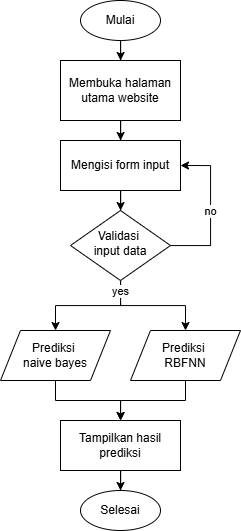

The diagram above was exported from draw.io. Its source (the exported page's mxGraphModel, read from the mxfile embedded in the PNG):
<mxGraphModel dx="1173" dy="624" grid="1" gridSize="10" guides="1" tooltips="1" connect="1" arrows="1" fold="1" page="1" pageScale="1" pageWidth="827" pageHeight="1169" math="0" shadow="0">
  <root>
    <mxCell id="WIyWlLk6GJQsqaUBKTNV-0" />
    <mxCell id="WIyWlLk6GJQsqaUBKTNV-1" parent="WIyWlLk6GJQsqaUBKTNV-0" />
    <mxCell id="QS8Oo3z9GQA2AmyunoJH-5" style="edgeStyle=orthogonalEdgeStyle;rounded=0;orthogonalLoop=1;jettySize=auto;html=1;" edge="1" parent="WIyWlLk6GJQsqaUBKTNV-1" source="QS8Oo3z9GQA2AmyunoJH-1" target="QS8Oo3z9GQA2AmyunoJH-4">
      <mxGeometry relative="1" as="geometry" />
    </mxCell>
    <mxCell id="QS8Oo3z9GQA2AmyunoJH-1" value="Membuka halaman utama website" style="rounded=0;whiteSpace=wrap;html=1;" vertex="1" parent="WIyWlLk6GJQsqaUBKTNV-1">
      <mxGeometry x="140" y="190" width="120" height="60" as="geometry" />
    </mxCell>
    <mxCell id="QS8Oo3z9GQA2AmyunoJH-6" style="edgeStyle=orthogonalEdgeStyle;rounded=0;orthogonalLoop=1;jettySize=auto;html=1;" edge="1" parent="WIyWlLk6GJQsqaUBKTNV-1" source="QS8Oo3z9GQA2AmyunoJH-3" target="QS8Oo3z9GQA2AmyunoJH-1">
      <mxGeometry relative="1" as="geometry" />
    </mxCell>
    <mxCell id="QS8Oo3z9GQA2AmyunoJH-3" value="Mulai" style="ellipse;whiteSpace=wrap;html=1;" vertex="1" parent="WIyWlLk6GJQsqaUBKTNV-1">
      <mxGeometry x="160" y="130" width="80" height="40" as="geometry" />
    </mxCell>
    <mxCell id="QS8Oo3z9GQA2AmyunoJH-9" style="edgeStyle=orthogonalEdgeStyle;rounded=0;orthogonalLoop=1;jettySize=auto;html=1;" edge="1" parent="WIyWlLk6GJQsqaUBKTNV-1" source="QS8Oo3z9GQA2AmyunoJH-4" target="QS8Oo3z9GQA2AmyunoJH-8">
      <mxGeometry relative="1" as="geometry" />
    </mxCell>
    <mxCell id="QS8Oo3z9GQA2AmyunoJH-4" value="Mengisi form input" style="rounded=0;whiteSpace=wrap;html=1;" vertex="1" parent="WIyWlLk6GJQsqaUBKTNV-1">
      <mxGeometry x="140" y="270" width="120" height="50" as="geometry" />
    </mxCell>
    <mxCell id="QS8Oo3z9GQA2AmyunoJH-11" value="no" style="edgeStyle=orthogonalEdgeStyle;rounded=0;orthogonalLoop=1;jettySize=auto;html=1;entryX=1;entryY=0.5;entryDx=0;entryDy=0;" edge="1" parent="WIyWlLk6GJQsqaUBKTNV-1" source="QS8Oo3z9GQA2AmyunoJH-8" target="QS8Oo3z9GQA2AmyunoJH-4">
      <mxGeometry relative="1" as="geometry">
        <mxPoint x="320" y="300" as="targetPoint" />
        <Array as="points">
          <mxPoint x="290" y="375" />
          <mxPoint x="290" y="295" />
        </Array>
      </mxGeometry>
    </mxCell>
    <mxCell id="QS8Oo3z9GQA2AmyunoJH-14" style="edgeStyle=orthogonalEdgeStyle;rounded=0;orthogonalLoop=1;jettySize=auto;html=1;" edge="1" parent="WIyWlLk6GJQsqaUBKTNV-1" source="QS8Oo3z9GQA2AmyunoJH-8" target="QS8Oo3z9GQA2AmyunoJH-17">
      <mxGeometry relative="1" as="geometry">
        <mxPoint x="135" y="450" as="targetPoint" />
      </mxGeometry>
    </mxCell>
    <mxCell id="QS8Oo3z9GQA2AmyunoJH-16" value="yes" style="edgeStyle=orthogonalEdgeStyle;rounded=0;orthogonalLoop=1;jettySize=auto;html=1;" edge="1" parent="WIyWlLk6GJQsqaUBKTNV-1" source="QS8Oo3z9GQA2AmyunoJH-8" target="QS8Oo3z9GQA2AmyunoJH-18">
      <mxGeometry x="-0.8095" relative="1" as="geometry">
        <mxPoint x="265" y="450" as="targetPoint" />
        <mxPoint as="offset" />
      </mxGeometry>
    </mxCell>
    <mxCell id="QS8Oo3z9GQA2AmyunoJH-8" value="Validasi&amp;nbsp;&lt;div&gt;input data&lt;/div&gt;" style="rhombus;whiteSpace=wrap;html=1;shadow=0;fontFamily=Helvetica;fontSize=12;align=center;strokeWidth=1;spacing=6;spacingTop=-4;" vertex="1" parent="WIyWlLk6GJQsqaUBKTNV-1">
      <mxGeometry x="150" y="340" width="100" height="70" as="geometry" />
    </mxCell>
    <mxCell id="QS8Oo3z9GQA2AmyunoJH-23" style="edgeStyle=orthogonalEdgeStyle;rounded=0;orthogonalLoop=1;jettySize=auto;html=1;" edge="1" parent="WIyWlLk6GJQsqaUBKTNV-1" source="QS8Oo3z9GQA2AmyunoJH-17" target="QS8Oo3z9GQA2AmyunoJH-20">
      <mxGeometry relative="1" as="geometry" />
    </mxCell>
    <mxCell id="QS8Oo3z9GQA2AmyunoJH-17" value="Prediksi&amp;nbsp;&lt;div&gt;naive bayes&lt;/div&gt;" style="shape=parallelogram;perimeter=parallelogramPerimeter;whiteSpace=wrap;html=1;fixedSize=1;" vertex="1" parent="WIyWlLk6GJQsqaUBKTNV-1">
      <mxGeometry x="80" y="460" width="110" height="50" as="geometry" />
    </mxCell>
    <mxCell id="QS8Oo3z9GQA2AmyunoJH-24" style="edgeStyle=orthogonalEdgeStyle;rounded=0;orthogonalLoop=1;jettySize=auto;html=1;" edge="1" parent="WIyWlLk6GJQsqaUBKTNV-1" source="QS8Oo3z9GQA2AmyunoJH-18" target="QS8Oo3z9GQA2AmyunoJH-20">
      <mxGeometry relative="1" as="geometry" />
    </mxCell>
    <mxCell id="QS8Oo3z9GQA2AmyunoJH-18" value="Prediksi&amp;nbsp;&lt;div&gt;RBFNN&lt;/div&gt;" style="shape=parallelogram;perimeter=parallelogramPerimeter;whiteSpace=wrap;html=1;fixedSize=1;" vertex="1" parent="WIyWlLk6GJQsqaUBKTNV-1">
      <mxGeometry x="210" y="460" width="110" height="50" as="geometry" />
    </mxCell>
    <mxCell id="QS8Oo3z9GQA2AmyunoJH-25" style="edgeStyle=orthogonalEdgeStyle;rounded=0;orthogonalLoop=1;jettySize=auto;html=1;" edge="1" parent="WIyWlLk6GJQsqaUBKTNV-1" source="QS8Oo3z9GQA2AmyunoJH-20" target="QS8Oo3z9GQA2AmyunoJH-22">
      <mxGeometry relative="1" as="geometry" />
    </mxCell>
    <mxCell id="QS8Oo3z9GQA2AmyunoJH-20" value="Tampilkan hasil prediksi" style="rounded=0;whiteSpace=wrap;html=1;" vertex="1" parent="WIyWlLk6GJQsqaUBKTNV-1">
      <mxGeometry x="140" y="550" width="120" height="50" as="geometry" />
    </mxCell>
    <mxCell id="QS8Oo3z9GQA2AmyunoJH-22" value="Selesai" style="ellipse;whiteSpace=wrap;html=1;" vertex="1" parent="WIyWlLk6GJQsqaUBKTNV-1">
      <mxGeometry x="160" y="620" width="80" height="40" as="geometry" />
    </mxCell>
  </root>
</mxGraphModel>